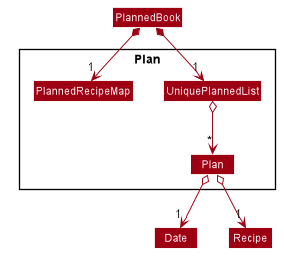

The diagram above was rendered by PlantUML. Its source (embedded in the PNG):
@startuml








skinparam BackgroundColor #FFFFFFF

skinparam Shadowing false

skinparam Class {
    FontColor #FFFFFF
    BorderThickness 1
    BorderColor #FFFFFF
    StereotypeFontColor #FFFFFF
    FontName Arial
}

skinparam Actor {
    BorderColor #000000
    Color #000000
    FontName Arial
}

skinparam Sequence {
    MessageAlign center
    BoxFontSize 15
    BoxPadding 0
    BoxFontColor #FFFFFF
    FontName Arial
}

skinparam Participant {
    FontColor #FFFFFFF
    Padding 20
}

skinparam MinClassWidth 50
skinparam ParticipantPadding 10
skinparam Shadowing false
skinparam DefaultTextAlignment center
skinparam packageStyle Rectangle

hide footbox
hide members
hide circle

skinparam arrowThickness 1.1
skinparam arrowColor #9D0012
skinparam classBackgroundColor #9D0012

class PlannedBook

Package Plan {
    class UniquePlannedList
    class Plan
    class PlannedRecipeMap
}
class Date
class Recipe

PlannedBook *-down->"1" UniquePlannedList
PlannedBook *-down->"1" PlannedRecipeMap
UniquePlannedList o--> "*" Plan
Plan o--> "1" Recipe
Plan o--> "1" Date

@enduml